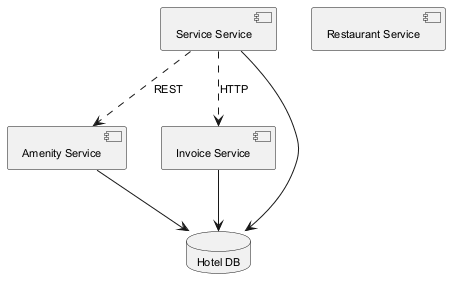

The diagram above was rendered by PlantUML. Its source (embedded in the PNG):
@startuml
skinparam monochrome true
skinparam defaultFontSize 11
component "Service Service" as C_ServiceService
component "Amenity Service" as C_AmenityService
component "Invoice Service" as C_InvoiceService
component "Restaurant Service" as C_RestaurantService
database "Hotel DB" as DB_hotel
C_ServiceService --> DB_hotel
C_AmenityService --> DB_hotel
C_InvoiceService --> DB_hotel
C_ServiceService ..> C_AmenityService : REST
C_ServiceService ..> C_InvoiceService : HTTP
@enduml